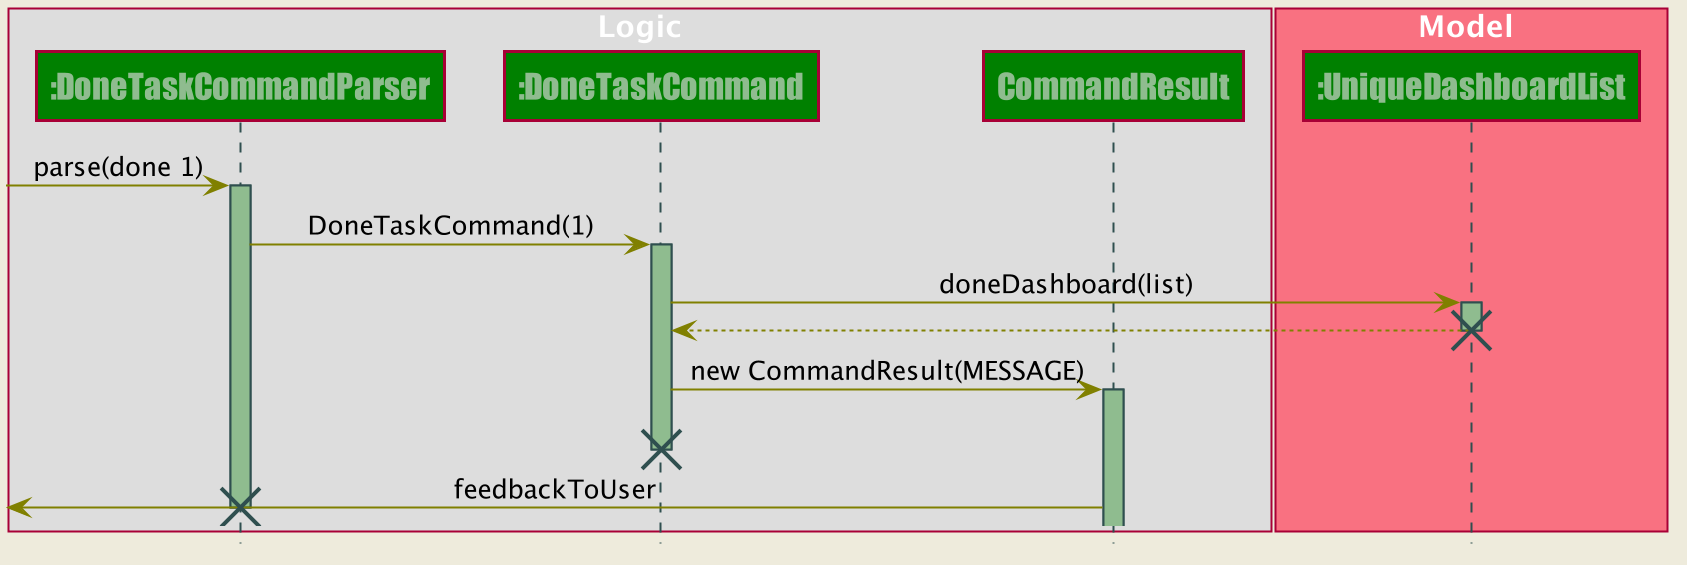

The diagram above was rendered by PlantUML. Its source (embedded in the PNG):
@startuml








skinparam BackgroundColor #FFFFFFF

skinparam Shadowing false

skinparam Class {
    FontColor #FFFFFF
    BorderThickness 1
    BorderColor #FFFFFF
    StereotypeFontColor #FFFFFF
    FontName Arial
}

skinparam Actor {
    BorderColor #000000
    Color #000000
    FontName Arial
}

skinparam Sequence {
    MessageAlign center
    BoxFontSize 15
    BoxPadding 0
    BoxFontColor #FFFFFF
    FontName Arial
}

skinparam Participant {
    FontColor #FFFFFFF
    Padding 20
}

skinparam MinClassWidth 50
skinparam ParticipantPadding 10
skinparam Shadowing false
skinparam DefaultTextAlignment center
skinparam packageStyle Rectangle

hide footbox
hide members
hide circle
skinparam backgroundColor #EEEBDC

skinparam sequence {
	ArrowColor Olive
	LifeLineBorderColor DarkSlateGray
	LifeLineBackgroundColor DarkSeaGreen

	ParticipantBackgroundColor Green
	ParticipantFontName Impact
	ParticipantFontSize 17
	ParticipantFontColor DarkSeaGreen
	

}
box Logic
participant ":DoneTaskCommandParser" as A
participant ":DoneTaskCommand" as B
participant "CommandResult" as D
end box
box Model #F97181
participant ":UniqueDashboardList" as C
end box

 -> A: parse(done 1)
activate A

A -> B: DoneTaskCommand(1)
activate B

B -> C: doneDashboard(list)
activate C
C --> B:
destroy C

B -> D: new CommandResult(MESSAGE)
activate D
destroy B

 <- D: feedbackToUser

destroy A

@enduml